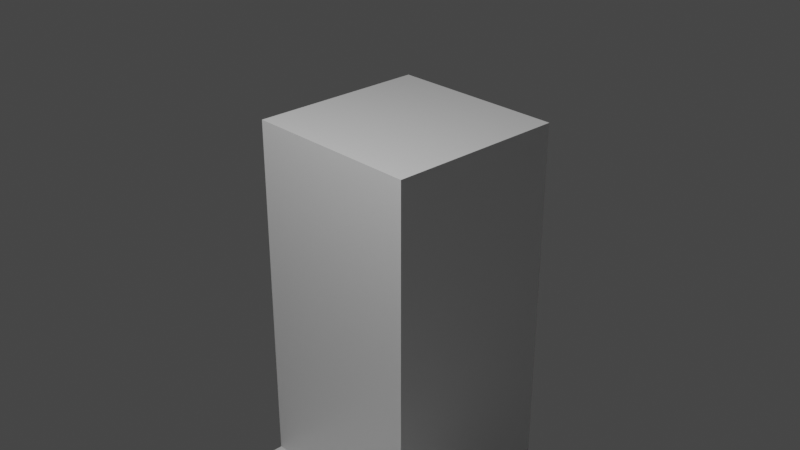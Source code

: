 # Source: level_2_test.blend  (saved by Blender 2.83.18; exported with 4.5.12 LTS)
import bpy
from mathutils import Matrix  # noqa: F401  (used for matrix-valued properties, if any)

bpy.ops.wm.read_factory_settings(use_empty=True)
scene = bpy.context.scene
scene.name = 'Scene'

# ---- collections
col_collection = bpy.data.collections.new('Collection'); scene.collection.children.link(col_collection)

# ---- materials (node trees are filled in below, after node groups)
mat_material = bpy.data.materials.new('Material')
mat_material.alpha_threshold = 0.0
mat_material.use_transparent_shadow = False
mat_material.line_color = (0.0, 0.0, 0.0, 1.0)
mat_material_001 = bpy.data.materials.new('Material.001')
mat_material_001.alpha_threshold = 0.0
mat_material_001.use_transparent_shadow = False
mat_material_001.line_color = (0.0, 0.0, 0.0, 1.0)
mat_material_002 = bpy.data.materials.new('Material.002')
mat_material_002.alpha_threshold = 0.0
mat_material_002.use_transparent_shadow = False
mat_material_002.line_color = (0.0, 0.0, 0.0, 1.0)
mat_material_003 = bpy.data.materials.new('Material.003')
mat_material_003.alpha_threshold = 0.0
mat_material_003.use_transparent_shadow = False
mat_material_003.line_color = (0.0, 0.0, 0.0, 1.0)
mat_material_004 = bpy.data.materials.new('Material.004')
mat_material_004.alpha_threshold = 0.0
mat_material_004.use_transparent_shadow = False
mat_material_004.line_color = (0.0, 0.0, 0.0, 1.0)
mat_material_005 = bpy.data.materials.new('Material.005')
mat_material_005.alpha_threshold = 0.0
mat_material_005.use_transparent_shadow = False
mat_material_005.line_color = (0.0, 0.0, 0.0, 1.0)
mat_material_006 = bpy.data.materials.new('Material.006')
mat_material_006.alpha_threshold = 0.0
mat_material_006.use_transparent_shadow = False
mat_material_006.line_color = (0.0, 0.0, 0.0, 1.0)
mat_material_007 = bpy.data.materials.new('Material.007')
mat_material_007.alpha_threshold = 0.0
mat_material_007.use_transparent_shadow = False
mat_material_007.line_color = (0.0, 0.0, 0.0, 1.0)
mat_material_008 = bpy.data.materials.new('Material.008')
mat_material_008.alpha_threshold = 0.0
mat_material_008.use_transparent_shadow = False
mat_material_008.line_color = (0.0, 0.0, 0.0, 1.0)
mat_material_009 = bpy.data.materials.new('Material.009')
mat_material_009.alpha_threshold = 0.0
mat_material_009.use_transparent_shadow = False
mat_material_009.line_color = (0.0, 0.0, 0.0, 1.0)
mat_material_010 = bpy.data.materials.new('Material.010')
mat_material_010.alpha_threshold = 0.0
mat_material_010.use_transparent_shadow = False
mat_material_010.line_color = (0.0, 0.0, 0.0, 1.0)
mat_material_011 = bpy.data.materials.new('Material.011')
mat_material_011.alpha_threshold = 0.0
mat_material_011.use_transparent_shadow = False
mat_material_011.line_color = (0.0, 0.0, 0.0, 1.0)
mat_material_012 = bpy.data.materials.new('Material.012')
mat_material_012.alpha_threshold = 0.0
mat_material_012.use_transparent_shadow = False
mat_material_012.line_color = (0.0, 0.0, 0.0, 1.0)
mat_material_013 = bpy.data.materials.new('Material.013')
mat_material_013.alpha_threshold = 0.0
mat_material_013.use_transparent_shadow = False
mat_material_013.line_color = (0.0, 0.0, 0.0, 1.0)

# ---- material node trees
mat_material.use_nodes = True; mat_material.node_tree.nodes.clear()
_N = mat_material.node_tree.nodes; _L = mat_material.node_tree.links
n0 = _N.new('ShaderNodeOutputMaterial'); n0.name = 'Material Output'; n0.location = (300, 300)
n1 = _N.new('ShaderNodeBsdfPrincipled'); n1.name = 'Principled BSDF'; n1.location = (10, 300)
n1.distribution = 'GGX'
n1.subsurface_method = 'BURLEY'
n1.inputs[2].default_value = 0.4
n1.inputs[3].default_value = 1.45
n1.inputs[27].default_value = (0.0, 0.0, 0.0, 1.0)
n1.inputs[28].default_value = 1.0
_L.new(n1.outputs[0], n0.inputs[0])
n0.is_active_output = True
mat_material_001.use_nodes = True; mat_material_001.node_tree.nodes.clear()
_N = mat_material_001.node_tree.nodes; _L = mat_material_001.node_tree.links
n0 = _N.new('ShaderNodeOutputMaterial'); n0.name = 'Material Output'; n0.location = (300, 300)
n1 = _N.new('ShaderNodeBsdfPrincipled'); n1.name = 'Principled BSDF'; n1.location = (10, 300)
n1.distribution = 'GGX'
n1.subsurface_method = 'BURLEY'
n1.inputs[2].default_value = 0.4
n1.inputs[3].default_value = 1.45
n1.inputs[27].default_value = (0.0, 0.0, 0.0, 1.0)
n1.inputs[28].default_value = 1.0
_L.new(n1.outputs[0], n0.inputs[0])
n0.is_active_output = True
mat_material_002.use_nodes = True; mat_material_002.node_tree.nodes.clear()
_N = mat_material_002.node_tree.nodes; _L = mat_material_002.node_tree.links
n0 = _N.new('ShaderNodeOutputMaterial'); n0.name = 'Material Output'; n0.location = (300, 300)
n1 = _N.new('ShaderNodeBsdfPrincipled'); n1.name = 'Principled BSDF'; n1.location = (10, 300)
n1.distribution = 'GGX'
n1.subsurface_method = 'BURLEY'
n1.inputs[2].default_value = 0.4
n1.inputs[3].default_value = 1.45
n1.inputs[27].default_value = (0.0, 0.0, 0.0, 1.0)
n1.inputs[28].default_value = 1.0
_L.new(n1.outputs[0], n0.inputs[0])
n0.is_active_output = True
mat_material_003.use_nodes = True; mat_material_003.node_tree.nodes.clear()
_N = mat_material_003.node_tree.nodes; _L = mat_material_003.node_tree.links
n0 = _N.new('ShaderNodeOutputMaterial'); n0.name = 'Material Output'; n0.location = (300, 300)
n1 = _N.new('ShaderNodeBsdfPrincipled'); n1.name = 'Principled BSDF'; n1.location = (10, 300)
n1.distribution = 'GGX'
n1.subsurface_method = 'BURLEY'
n1.inputs[2].default_value = 0.4
n1.inputs[3].default_value = 1.45
n1.inputs[27].default_value = (0.0, 0.0, 0.0, 1.0)
n1.inputs[28].default_value = 1.0
_L.new(n1.outputs[0], n0.inputs[0])
n0.is_active_output = True
mat_material_004.use_nodes = True; mat_material_004.node_tree.nodes.clear()
_N = mat_material_004.node_tree.nodes; _L = mat_material_004.node_tree.links
n0 = _N.new('ShaderNodeOutputMaterial'); n0.name = 'Material Output'; n0.location = (300, 300)
n1 = _N.new('ShaderNodeBsdfPrincipled'); n1.name = 'Principled BSDF'; n1.location = (10, 300)
n1.distribution = 'GGX'
n1.subsurface_method = 'BURLEY'
n1.inputs[2].default_value = 0.4
n1.inputs[3].default_value = 1.45
n1.inputs[27].default_value = (0.0, 0.0, 0.0, 1.0)
n1.inputs[28].default_value = 1.0
_L.new(n1.outputs[0], n0.inputs[0])
n0.is_active_output = True
mat_material_005.use_nodes = True; mat_material_005.node_tree.nodes.clear()
_N = mat_material_005.node_tree.nodes; _L = mat_material_005.node_tree.links
n0 = _N.new('ShaderNodeOutputMaterial'); n0.name = 'Material Output'; n0.location = (300, 300)
n1 = _N.new('ShaderNodeBsdfPrincipled'); n1.name = 'Principled BSDF'; n1.location = (10, 300)
n1.distribution = 'GGX'
n1.subsurface_method = 'BURLEY'
n1.inputs[2].default_value = 0.4
n1.inputs[3].default_value = 1.45
n1.inputs[27].default_value = (0.0, 0.0, 0.0, 1.0)
n1.inputs[28].default_value = 1.0
_L.new(n1.outputs[0], n0.inputs[0])
n0.is_active_output = True
mat_material_006.use_nodes = True; mat_material_006.node_tree.nodes.clear()
_N = mat_material_006.node_tree.nodes; _L = mat_material_006.node_tree.links
n0 = _N.new('ShaderNodeOutputMaterial'); n0.name = 'Material Output'; n0.location = (300, 300)
n1 = _N.new('ShaderNodeBsdfPrincipled'); n1.name = 'Principled BSDF'; n1.location = (10, 300)
n1.distribution = 'GGX'
n1.subsurface_method = 'BURLEY'
n1.inputs[2].default_value = 0.4
n1.inputs[3].default_value = 1.45
n1.inputs[27].default_value = (0.0, 0.0, 0.0, 1.0)
n1.inputs[28].default_value = 1.0
_L.new(n1.outputs[0], n0.inputs[0])
n0.is_active_output = True
mat_material_007.use_nodes = True; mat_material_007.node_tree.nodes.clear()
_N = mat_material_007.node_tree.nodes; _L = mat_material_007.node_tree.links
n0 = _N.new('ShaderNodeOutputMaterial'); n0.name = 'Material Output'; n0.location = (300, 300)
n1 = _N.new('ShaderNodeBsdfPrincipled'); n1.name = 'Principled BSDF'; n1.location = (10, 300)
n1.distribution = 'GGX'
n1.subsurface_method = 'BURLEY'
n1.inputs[2].default_value = 0.4
n1.inputs[3].default_value = 1.45
n1.inputs[27].default_value = (0.0, 0.0, 0.0, 1.0)
n1.inputs[28].default_value = 1.0
_L.new(n1.outputs[0], n0.inputs[0])
n0.is_active_output = True
mat_material_008.use_nodes = True; mat_material_008.node_tree.nodes.clear()
_N = mat_material_008.node_tree.nodes; _L = mat_material_008.node_tree.links
n0 = _N.new('ShaderNodeOutputMaterial'); n0.name = 'Material Output'; n0.location = (300, 300)
n1 = _N.new('ShaderNodeBsdfPrincipled'); n1.name = 'Principled BSDF'; n1.location = (10, 300)
n1.distribution = 'GGX'
n1.subsurface_method = 'BURLEY'
n1.inputs[2].default_value = 0.4
n1.inputs[3].default_value = 1.45
n1.inputs[27].default_value = (0.0, 0.0, 0.0, 1.0)
n1.inputs[28].default_value = 1.0
_L.new(n1.outputs[0], n0.inputs[0])
n0.is_active_output = True
mat_material_009.use_nodes = True; mat_material_009.node_tree.nodes.clear()
_N = mat_material_009.node_tree.nodes; _L = mat_material_009.node_tree.links
n0 = _N.new('ShaderNodeOutputMaterial'); n0.name = 'Material Output'; n0.location = (300, 300)
n1 = _N.new('ShaderNodeBsdfPrincipled'); n1.name = 'Principled BSDF'; n1.location = (10, 300)
n1.distribution = 'GGX'
n1.subsurface_method = 'BURLEY'
n1.inputs[2].default_value = 0.4
n1.inputs[3].default_value = 1.45
n1.inputs[27].default_value = (0.0, 0.0, 0.0, 1.0)
n1.inputs[28].default_value = 1.0
_L.new(n1.outputs[0], n0.inputs[0])
n0.is_active_output = True
mat_material_010.use_nodes = True; mat_material_010.node_tree.nodes.clear()
_N = mat_material_010.node_tree.nodes; _L = mat_material_010.node_tree.links
n0 = _N.new('ShaderNodeOutputMaterial'); n0.name = 'Material Output'; n0.location = (300, 300)
n1 = _N.new('ShaderNodeBsdfPrincipled'); n1.name = 'Principled BSDF'; n1.location = (10, 300)
n1.distribution = 'GGX'
n1.subsurface_method = 'BURLEY'
n1.inputs[2].default_value = 0.4
n1.inputs[3].default_value = 1.45
n1.inputs[27].default_value = (0.0, 0.0, 0.0, 1.0)
n1.inputs[28].default_value = 1.0
_L.new(n1.outputs[0], n0.inputs[0])
n0.is_active_output = True
mat_material_011.use_nodes = True; mat_material_011.node_tree.nodes.clear()
_N = mat_material_011.node_tree.nodes; _L = mat_material_011.node_tree.links
n0 = _N.new('ShaderNodeOutputMaterial'); n0.name = 'Material Output'; n0.location = (300, 300)
n1 = _N.new('ShaderNodeBsdfPrincipled'); n1.name = 'Principled BSDF'; n1.location = (10, 300)
n1.distribution = 'GGX'
n1.subsurface_method = 'BURLEY'
n1.inputs[2].default_value = 0.4
n1.inputs[3].default_value = 1.45
n1.inputs[27].default_value = (0.0, 0.0, 0.0, 1.0)
n1.inputs[28].default_value = 1.0
_L.new(n1.outputs[0], n0.inputs[0])
n0.is_active_output = True
mat_material_012.use_nodes = True; mat_material_012.node_tree.nodes.clear()
_N = mat_material_012.node_tree.nodes; _L = mat_material_012.node_tree.links
n0 = _N.new('ShaderNodeOutputMaterial'); n0.name = 'Material Output'; n0.location = (300, 300)
n1 = _N.new('ShaderNodeBsdfPrincipled'); n1.name = 'Principled BSDF'; n1.location = (10, 300)
n1.distribution = 'GGX'
n1.subsurface_method = 'BURLEY'
n1.inputs[2].default_value = 0.4
n1.inputs[3].default_value = 1.45
n1.inputs[27].default_value = (0.0, 0.0, 0.0, 1.0)
n1.inputs[28].default_value = 1.0
_L.new(n1.outputs[0], n0.inputs[0])
n0.is_active_output = True
mat_material_013.use_nodes = True; mat_material_013.node_tree.nodes.clear()
_N = mat_material_013.node_tree.nodes; _L = mat_material_013.node_tree.links
n0 = _N.new('ShaderNodeOutputMaterial'); n0.name = 'Material Output'; n0.location = (300, 300)
n1 = _N.new('ShaderNodeBsdfPrincipled'); n1.name = 'Principled BSDF'; n1.location = (10, 300)
n1.distribution = 'GGX'
n1.subsurface_method = 'BURLEY'
n1.inputs[2].default_value = 0.4
n1.inputs[3].default_value = 1.45
n1.inputs[27].default_value = (0.0, 0.0, 0.0, 1.0)
n1.inputs[28].default_value = 1.0
_L.new(n1.outputs[0], n0.inputs[0])
n0.is_active_output = True

# ---- world
world_world = bpy.data.worlds.new('World'); scene.world = world_world
world_world.use_nodes = True; world_world.node_tree.nodes.clear()
_N = world_world.node_tree.nodes; _L = world_world.node_tree.links
n0 = _N.new('ShaderNodeOutputWorld'); n0.name = 'World Output'; n0.location = (300, 300)
n1 = _N.new('ShaderNodeBackground'); n1.name = 'Background'; n1.location = (10, 300)
n1.inputs[0].default_value = (0.05088, 0.05088, 0.05088, 1.0)
_L.new(n1.outputs[0], n0.inputs[0])
n0.is_active_output = True
world_world.color = (0.05088, 0.05088, 0.05088)
world_world.use_sun_shadow = False
world_world.sun_shadow_jitter_overblur = 0.0

# ---- cameras
cam_camera = bpy.data.cameras.new('Camera')
cam_camera.clip_end = 100.0
cam_camera.ortho_scale = 7.314

# ---- lights
light_light = bpy.data.lights.new('Light', 'POINT')
light_light.transmission_factor = 0.0
light_light.energy = 1000.0
light_light.shadow_soft_size = 0.1
light_light.shadow_maximum_resolution = 0.006
light_light.use_absolute_resolution = True

# ---- meshes
me_cube = bpy.data.meshes.new('Cube')
me_cube.from_pydata([(1.0, 1.0, 1.0), (1.0, 1.0, -1.0), (1.0, -1.0, 1.0), (1.0, -1.0, -1.0), (-1.0, 1.0, 1.0), (-1.0, 1.0, -1.0), (-1.0, -1.0, 1.0), (-1.0, -1.0, -1.0)], [], [(0, 4, 6, 2), (3, 2, 6, 7), (7, 6, 4, 5), (5, 1, 3, 7), (1, 0, 2, 3), (5, 4, 0, 1)])
_uv = me_cube.uv_layers.new(name='UVMap')
_uv.uv.foreach_set('vector', [0.625, 0.5, 0.875, 0.5, 0.875, 0.75, 0.625, 0.75, 0.375, 0.75, 0.625, 0.75, 0.625, 1.0, 0.375, 1.0, 0.375, 0.0, 0.625, 0.0, 0.625, 0.25, 0.375, 0.25, 0.125, 0.5, 0.375, 0.5, 0.375, 0.75, 0.125, 0.75, 0.375, 0.5, 0.625, 0.5, 0.625, 0.75, 0.375, 0.75, 0.375, 0.25, 0.625, 0.25, 0.625, 0.5, 0.375, 0.5])
me_cube.materials.append(mat_material)
me_cube.use_remesh_preserve_volume = False
me_cube.use_remesh_preserve_attributes = False
me_cube.use_mirror_vertex_groups = False
me_cube.update()
me_cube_001 = bpy.data.meshes.new('Cube.001')
me_cube_001.from_pydata([(1.0, 1.0, 1.0), (1.0, 1.0, -1.0), (1.0, -1.0, 1.0), (1.0, -1.0, -1.0), (-1.0, 1.0, 1.0), (-1.0, 1.0, -1.0), (-1.0, -1.0, 1.0), (-1.0, -1.0, -1.0)], [], [(0, 4, 6, 2), (3, 2, 6, 7), (7, 6, 4, 5), (5, 1, 3, 7), (1, 0, 2, 3), (5, 4, 0, 1)])
_uv = me_cube_001.uv_layers.new(name='UVMap')
_uv.uv.foreach_set('vector', [0.625, 0.5, 0.875, 0.5, 0.875, 0.75, 0.625, 0.75, 0.375, 0.75, 0.625, 0.75, 0.625, 1.0, 0.375, 1.0, 0.375, 0.0, 0.625, 0.0, 0.625, 0.25, 0.375, 0.25, 0.125, 0.5, 0.375, 0.5, 0.375, 0.75, 0.125, 0.75, 0.375, 0.5, 0.625, 0.5, 0.625, 0.75, 0.375, 0.75, 0.375, 0.25, 0.625, 0.25, 0.625, 0.5, 0.375, 0.5])
me_cube_001.materials.append(mat_material_001)
me_cube_001.use_remesh_preserve_volume = False
me_cube_001.use_remesh_preserve_attributes = False
me_cube_001.use_mirror_vertex_groups = False
me_cube_001.update()
me_cube_002 = bpy.data.meshes.new('Cube.002')
me_cube_002.from_pydata([(1.0, 1.0, 1.0), (1.0, 1.0, -1.0), (1.0, -1.0, 1.0), (1.0, -1.0, -1.0), (-1.0, 1.0, 1.0), (-1.0, 1.0, -1.0), (-1.0, -1.0, 1.0), (-1.0, -1.0, -1.0)], [], [(0, 4, 6, 2), (3, 2, 6, 7), (7, 6, 4, 5), (5, 1, 3, 7), (1, 0, 2, 3), (5, 4, 0, 1)])
_uv = me_cube_002.uv_layers.new(name='UVMap')
_uv.uv.foreach_set('vector', [0.625, 0.5, 0.875, 0.5, 0.875, 0.75, 0.625, 0.75, 0.375, 0.75, 0.625, 0.75, 0.625, 1.0, 0.375, 1.0, 0.375, 0.0, 0.625, 0.0, 0.625, 0.25, 0.375, 0.25, 0.125, 0.5, 0.375, 0.5, 0.375, 0.75, 0.125, 0.75, 0.375, 0.5, 0.625, 0.5, 0.625, 0.75, 0.375, 0.75, 0.375, 0.25, 0.625, 0.25, 0.625, 0.5, 0.375, 0.5])
me_cube_002.materials.append(mat_material_002)
me_cube_002.use_remesh_preserve_volume = False
me_cube_002.use_remesh_preserve_attributes = False
me_cube_002.use_mirror_vertex_groups = False
me_cube_002.update()
me_cube_003 = bpy.data.meshes.new('Cube.003')
me_cube_003.from_pydata([(1.93, 0.5557, 0.9504), (1.93, 0.5557, -0.5599), (1.93, -0.9107, 0.9504), (1.93, -0.9107, -0.5599), (-1.0, 1.0, 1.0), (-1.0, 1.0, -1.0), (-1.0, -1.0, 1.0), (-1.0, -1.0, -1.0), (1.0, 1.0, 1.0), (1.0, 1.0, -1.0), (1.0, -1.0, 1.0), (1.0, -1.0, -1.0), (1.222, 0.9923, 1.036), (1.222, 0.9923, -0.8835), (1.222, -0.8835, 1.036), (1.222, -0.8835, -0.8835)], [], [(8, 4, 6, 10), (11, 10, 6, 7), (7, 6, 4, 5), (5, 9, 11, 7), (1, 0, 2, 3), (5, 4, 8, 9), (12, 13, 9, 8), (15, 14, 10, 11), (14, 12, 8, 10), (13, 15, 11, 9), (0, 1, 13, 12), (3, 2, 14, 15), (2, 0, 12, 14), (1, 3, 15, 13)])
_uv = me_cube_003.uv_layers.new(name='UVMap')
_uv.uv.foreach_set('vector', [0.625, 0.5, 0.875, 0.5, 0.875, 0.75, 0.625, 0.75, 0.375, 0.75, 0.625, 0.75, 0.625, 1.0, 0.375, 1.0, 0.375, 0.0, 0.625, 0.0, 0.625, 0.25, 0.375, 0.25, 0.125, 0.5, 0.375, 0.5, 0.375, 0.75, 0.125, 0.75, 0.4152, 0.5402, 0.5848, 0.5402, 0.5848, 0.7098, 0.4152, 0.7098, 0.375, 0.25, 0.625, 0.25, 0.625, 0.5, 0.375, 0.5, 0.6104, 0.5146, 0.3896, 0.5146, 0.375, 0.5, 0.625, 0.5, 0.3896, 0.7354, 0.6104, 0.7354, 0.625, 0.75, 0.375, 0.75, 0.6104, 0.7354, 0.6104, 0.5146, 0.625, 0.5, 0.625, 0.75, 0.3896, 0.5146, 0.3896, 0.7354, 0.375, 0.75, 0.375, 0.5, 0.5848, 0.5402, 0.4152, 0.5402, 0.3896, 0.5146, 0.6104, 0.5146, 0.4152, 0.7098, 0.5848, 0.7098, 0.6104, 0.7354, 0.3896, 0.7354, 0.5848, 0.7098, 0.5848, 0.5402, 0.6104, 0.5146, 0.6104, 0.7354, 0.4152, 0.5402, 0.4152, 0.7098, 0.3896, 0.7354, 0.3896, 0.5146])
me_cube_003.materials.append(mat_material_003)
me_cube_003.use_remesh_preserve_volume = False
me_cube_003.use_remesh_preserve_attributes = False
me_cube_003.use_mirror_vertex_groups = False
me_cube_003.update()
me_cube_004 = bpy.data.meshes.new('Cube.004')
me_cube_004.from_pydata([(1.0, 1.0, 1.0), (1.0, 1.0, -1.0), (1.0, -1.0, 1.0), (1.0, -1.0, -1.0), (-1.0, 1.0, 1.0), (-1.0, 1.0, -1.0), (-1.0, -1.0, 1.0), (-1.0, -1.0, -1.0)], [], [(0, 4, 6, 2), (3, 2, 6, 7), (7, 6, 4, 5), (5, 1, 3, 7), (1, 0, 2, 3), (5, 4, 0, 1)])
_uv = me_cube_004.uv_layers.new(name='UVMap')
_uv.uv.foreach_set('vector', [0.625, 0.5, 0.875, 0.5, 0.875, 0.75, 0.625, 0.75, 0.375, 0.75, 0.625, 0.75, 0.625, 1.0, 0.375, 1.0, 0.375, 0.0, 0.625, 0.0, 0.625, 0.25, 0.375, 0.25, 0.125, 0.5, 0.375, 0.5, 0.375, 0.75, 0.125, 0.75, 0.375, 0.5, 0.625, 0.5, 0.625, 0.75, 0.375, 0.75, 0.375, 0.25, 0.625, 0.25, 0.625, 0.5, 0.375, 0.5])
me_cube_004.materials.append(mat_material_004)
me_cube_004.use_remesh_preserve_volume = False
me_cube_004.use_remesh_preserve_attributes = False
me_cube_004.use_mirror_vertex_groups = False
me_cube_004.update()
me_cube_005 = bpy.data.meshes.new('Cube.005')
me_cube_005.from_pydata([(0.3109, 0.4231, 2.186), (1.0, 1.0, -1.0), (0.2414, -0.8176, 2.351), (1.0, -1.0, -1.0), (-0.3109, 0.4231, 2.186), (-1.0, 1.0, -1.0), (-0.2414, -0.8176, 2.351), (-1.0, -1.0, -1.0), (0.8045, -1.05, 1.382), (-0.8045, -1.05, 1.382), (1.0, 1.0, 1.0), (-1.0, 1.0, 1.0), (1.0, -1.0, 1.0), (-1.0, -1.0, 1.0), (0.3109, -0.3454, 2.186), (-0.3109, -0.3454, 2.186)], [], [(0, 4, 15, 14), (3, 12, 13, 7), (7, 13, 11, 5), (5, 1, 3, 7), (1, 10, 12, 3), (5, 11, 10, 1), (2, 6, 9, 8), (0, 14, 12, 10), (15, 4, 11, 13), (4, 0, 10, 11), (8, 9, 13, 12), (6, 2, 14, 15), (2, 8, 12, 14), (9, 6, 15, 13)])
_uv = me_cube_005.uv_layers.new(name='UVMap')
_uv.uv.foreach_set('vector', [0.7111, 0.5861, 0.7889, 0.5861, 0.7889, 0.6639, 0.7111, 0.6639, 0.375, 0.75, 0.625, 0.75, 0.625, 1.0, 0.375, 1.0, 0.375, 0.0, 0.625, 0.0, 0.625, 0.25, 0.375, 0.25, 0.125, 0.5, 0.375, 0.5, 0.375, 0.75, 0.125, 0.75, 0.375, 0.5, 0.625, 0.5, 0.625, 0.75, 0.375, 0.75, 0.375, 0.25, 0.625, 0.25, 0.625, 0.5, 0.375, 0.5, 0.7198, 0.6717, 0.7802, 0.6717, 0.8506, 0.7421, 0.6494, 0.7421, 0.7111, 0.5861, 0.7111, 0.6639, 0.625, 0.75, 0.625, 0.5, 0.7889, 0.6639, 0.7889, 0.5861, 0.875, 0.5, 0.875, 0.75, 0.7889, 0.5861, 0.7111, 0.5861, 0.625, 0.5, 0.875, 0.5, 0.6494, 0.7421, 0.8506, 0.7421, 0.875, 0.75, 0.625, 0.75, 0.7802, 0.6717, 0.7198, 0.6717, 0.7111, 0.6639, 0.7889, 0.6639, 0.7198, 0.6717, 0.6494, 0.7421, 0.625, 0.75, 0.7111, 0.6639, 0.8506, 0.7421, 0.7802, 0.6717, 0.7889, 0.6639, 0.875, 0.75])
me_cube_005.materials.append(mat_material_005)
me_cube_005.use_remesh_preserve_volume = False
me_cube_005.use_remesh_preserve_attributes = False
me_cube_005.use_mirror_vertex_groups = False
me_cube_005.update()
me_cube_006 = bpy.data.meshes.new('Cube.006')
me_cube_006.from_pydata([(1.0, 1.0, 1.0), (1.0, 1.0, -1.0), (1.0, -1.0, 1.0), (1.0, -1.0, -1.0), (-1.0, 1.0, 1.0), (-1.0, 1.0, -1.0), (-1.0, -1.0, 1.0), (-1.0, -1.0, -1.0)], [], [(0, 4, 6, 2), (3, 2, 6, 7), (7, 6, 4, 5), (5, 1, 3, 7), (1, 0, 2, 3), (5, 4, 0, 1)])
_uv = me_cube_006.uv_layers.new(name='UVMap')
_uv.uv.foreach_set('vector', [0.625, 0.5, 0.875, 0.5, 0.875, 0.75, 0.625, 0.75, 0.375, 0.75, 0.625, 0.75, 0.625, 1.0, 0.375, 1.0, 0.375, 0.0, 0.625, 0.0, 0.625, 0.25, 0.375, 0.25, 0.125, 0.5, 0.375, 0.5, 0.375, 0.75, 0.125, 0.75, 0.375, 0.5, 0.625, 0.5, 0.625, 0.75, 0.375, 0.75, 0.375, 0.25, 0.625, 0.25, 0.625, 0.5, 0.375, 0.5])
me_cube_006.materials.append(mat_material_006)
me_cube_006.use_remesh_preserve_volume = False
me_cube_006.use_remesh_preserve_attributes = False
me_cube_006.use_mirror_vertex_groups = False
me_cube_006.update()
me_cube_007 = bpy.data.meshes.new('Cube.007')
me_cube_007.from_pydata([(1.0, 1.0, 1.0), (1.0, 1.0, -1.0), (1.0, -1.0, 1.0), (1.0, -1.0, -1.0), (-1.0, 1.0, 1.0), (-1.0, 1.0, -1.0), (-1.0, -1.0, 1.0), (-1.0, -1.0, -1.0)], [], [(0, 4, 6, 2), (3, 2, 6, 7), (7, 6, 4, 5), (5, 1, 3, 7), (1, 0, 2, 3), (5, 4, 0, 1)])
_uv = me_cube_007.uv_layers.new(name='UVMap')
_uv.uv.foreach_set('vector', [0.625, 0.5, 0.875, 0.5, 0.875, 0.75, 0.625, 0.75, 0.375, 0.75, 0.625, 0.75, 0.625, 1.0, 0.375, 1.0, 0.375, 0.0, 0.625, 0.0, 0.625, 0.25, 0.375, 0.25, 0.125, 0.5, 0.375, 0.5, 0.375, 0.75, 0.125, 0.75, 0.375, 0.5, 0.625, 0.5, 0.625, 0.75, 0.375, 0.75, 0.375, 0.25, 0.625, 0.25, 0.625, 0.5, 0.375, 0.5])
me_cube_007.materials.append(mat_material_007)
me_cube_007.use_remesh_preserve_volume = False
me_cube_007.use_remesh_preserve_attributes = False
me_cube_007.use_mirror_vertex_groups = False
me_cube_007.update()
me_cube_008 = bpy.data.meshes.new('Cube.008')
me_cube_008.from_pydata([(1.0, 1.0, 1.0), (1.0, 1.0, -1.0), (1.0, -1.0, 1.0), (1.0, -1.0, -1.0), (-1.0, 1.0, 1.0), (-1.0, 1.0, -1.0), (-1.0, -1.0, 1.0), (-1.0, -1.0, -1.0)], [], [(0, 4, 6, 2), (3, 2, 6, 7), (7, 6, 4, 5), (5, 1, 3, 7), (1, 0, 2, 3), (5, 4, 0, 1)])
_uv = me_cube_008.uv_layers.new(name='UVMap')
_uv.uv.foreach_set('vector', [0.625, 0.5, 0.875, 0.5, 0.875, 0.75, 0.625, 0.75, 0.375, 0.75, 0.625, 0.75, 0.625, 1.0, 0.375, 1.0, 0.375, 0.0, 0.625, 0.0, 0.625, 0.25, 0.375, 0.25, 0.125, 0.5, 0.375, 0.5, 0.375, 0.75, 0.125, 0.75, 0.375, 0.5, 0.625, 0.5, 0.625, 0.75, 0.375, 0.75, 0.375, 0.25, 0.625, 0.25, 0.625, 0.5, 0.375, 0.5])
me_cube_008.materials.append(mat_material_008)
me_cube_008.use_remesh_preserve_volume = False
me_cube_008.use_remesh_preserve_attributes = False
me_cube_008.use_mirror_vertex_groups = False
me_cube_008.update()
me_cube_009 = bpy.data.meshes.new('Cube.009')
me_cube_009.from_pydata([(1.0, 1.0, 1.0), (1.0, 1.0, -1.0), (1.0, -1.0, 1.0), (1.0, -1.0, -1.0), (-2.659, 0.7932, 4.265), (-2.884, 0.892, -0.892), (-2.659, -0.565, 4.265), (-2.884, -0.892, -0.892), (-1.0, 1.0, -1.0), (-1.0, -1.0, -1.0), (-1.225, -0.6472, 4.347), (-1.225, 0.8754, 4.347), (-1.0, -1.0, 1.0), (-1.0, 1.0, 1.0), (-2.884, -0.892, 0.892), (-2.884, 0.892, 0.892)], [], [(0, 13, 12, 2), (3, 2, 12, 9), (7, 14, 15, 5), (8, 1, 3, 9), (1, 0, 2, 3), (8, 13, 0, 1), (7, 5, 8, 9), (14, 7, 9, 12), (5, 15, 13, 8), (4, 6, 10, 11), (11, 10, 12, 13), (6, 4, 15, 14), (10, 6, 14, 12), (4, 11, 13, 15)])
_uv = me_cube_009.uv_layers.new(name='UVMap')
_uv.uv.foreach_set('vector', [0.625, 0.5, 0.875, 0.5, 0.875, 0.75, 0.625, 0.75, 0.375, 0.75, 0.625, 0.75, 0.625, 1.0, 0.375, 1.0, 0.3885, 0.0135, 0.6115, 0.0135, 0.6115, 0.2365, 0.3885, 0.2365, 0.125, 0.5, 0.375, 0.5, 0.375, 0.75, 0.125, 0.75, 0.375, 0.5, 0.625, 0.5, 0.625, 0.75, 0.375, 0.75, 0.375, 0.25, 0.625, 0.25, 0.625, 0.5, 0.375, 0.5, 0.3885, 0.0135, 0.3885, 0.2365, 0.375, 0.25, 0.375, 0.0, 0.6115, 0.0135, 0.3885, 0.0135, 0.375, 0.0, 0.625, 0.0, 0.3885, 0.2365, 0.6115, 0.2365, 0.625, 0.25, 0.375, 0.25, 0.6131, 0.2099, 0.6131, 0.04011, 0.6234, 0.02984, 0.6234, 0.2202, 0.6234, 0.2202, 0.6234, 0.02984, 0.625, 0.0, 0.625, 0.25, 0.6131, 0.04011, 0.6131, 0.2099, 0.6115, 0.2365, 0.6115, 0.0135, 0.6234, 0.02984, 0.6131, 0.04011, 0.6115, 0.0135, 0.625, 0.0, 0.6131, 0.2099, 0.6234, 0.2202, 0.625, 0.25, 0.6115, 0.2365])
me_cube_009.materials.append(mat_material_009)
me_cube_009.use_remesh_preserve_volume = False
me_cube_009.use_remesh_preserve_attributes = False
me_cube_009.use_mirror_vertex_groups = False
me_cube_009.update()
me_cube_010 = bpy.data.meshes.new('Cube.010')
me_cube_010.from_pydata([(1.0, 1.0, 1.0), (1.0, 1.0, -1.0), (1.0, -1.0, 1.0), (1.0, -1.0, -1.0), (-2.748, 0.1949, 2.379), (-3.04, 0.6869, -0.06903), (-2.748, -0.6723, 2.379), (-3.04, -0.6869, -0.06903), (-1.0, 1.0, -1.0), (-1.0, -1.0, -1.0), (-1.291, -0.8959, 2.161), (-1.291, 0.4185, 2.161), (-1.0, -1.0, 1.0), (-1.0, 1.0, 1.0), (-3.04, -0.6869, 1.305), (-3.04, 0.6869, 1.305)], [], [(0, 13, 12, 2), (3, 2, 12, 9), (7, 14, 15, 5), (8, 1, 3, 9), (1, 0, 2, 3), (8, 13, 0, 1), (7, 5, 8, 9), (14, 7, 9, 12), (5, 15, 13, 8), (4, 6, 10, 11), (11, 10, 12, 13), (6, 4, 15, 14), (10, 6, 14, 12), (4, 11, 13, 15)])
_uv = me_cube_010.uv_layers.new(name='UVMap')
_uv.uv.foreach_set('vector', [0.625, 0.5, 0.875, 0.5, 0.875, 0.75, 0.625, 0.75, 0.375, 0.75, 0.625, 0.75, 0.625, 1.0, 0.375, 1.0, 0.4141, 0.03914, 0.5859, 0.03914, 0.5859, 0.2109, 0.4141, 0.2109, 0.125, 0.5, 0.375, 0.5, 0.375, 0.75, 0.125, 0.75, 0.375, 0.5, 0.625, 0.5, 0.625, 0.75, 0.375, 0.75, 0.375, 0.25, 0.625, 0.25, 0.625, 0.5, 0.375, 0.5, 0.4141, 0.03914, 0.4141, 0.2109, 0.375, 0.25, 0.375, 0.0, 0.5859, 0.03914, 0.4141, 0.03914, 0.375, 0.0, 0.625, 0.0, 0.4141, 0.2109, 0.5859, 0.2109, 0.625, 0.25, 0.375, 0.25, 0.5915, 0.1792, 0.5915, 0.0708, 0.6194, 0.04284, 0.6194, 0.2072, 0.6194, 0.2072, 0.6194, 0.04284, 0.625, 0.0, 0.625, 0.25, 0.5915, 0.0708, 0.5915, 0.1792, 0.5859, 0.2109, 0.5859, 0.03914, 0.6194, 0.04284, 0.5915, 0.0708, 0.5859, 0.03914, 0.625, 0.0, 0.5915, 0.1792, 0.6194, 0.2072, 0.625, 0.25, 0.5859, 0.2109])
me_cube_010.materials.append(mat_material_010)
me_cube_010.use_remesh_preserve_volume = False
me_cube_010.use_remesh_preserve_attributes = False
me_cube_010.use_mirror_vertex_groups = False
me_cube_010.update()
me_cube_011 = bpy.data.meshes.new('Cube.011')
me_cube_011.from_pydata([(1.0, 1.0, 1.0), (1.0, 1.0, -1.0), (1.0, -1.0, 1.0), (1.0, -1.0, -1.0), (-2.914, 0.4917, 2.566), (-3.191, 0.7393, -0.7393), (-2.914, -0.4917, 2.566), (-3.191, -0.7393, -0.7393), (-1.0, 1.0, -1.0), (-1.0, -1.0, -1.0), (-1.277, -0.6865, 2.761), (-1.277, 0.6865, 2.761), (-1.0, -1.0, 1.0), (-1.0, 1.0, 1.0), (-3.191, -0.7393, 0.7393), (-3.191, 0.7393, 0.7393)], [], [(0, 13, 12, 2), (3, 2, 12, 9), (7, 14, 15, 5), (8, 1, 3, 9), (1, 0, 2, 3), (8, 13, 0, 1), (7, 5, 8, 9), (14, 7, 9, 12), (5, 15, 13, 8), (4, 6, 10, 11), (11, 10, 12, 13), (6, 4, 15, 14), (10, 6, 14, 12), (4, 11, 13, 15)])
_uv = me_cube_011.uv_layers.new(name='UVMap')
_uv.uv.foreach_set('vector', [0.625, 0.5, 0.875, 0.5, 0.875, 0.75, 0.625, 0.75, 0.375, 0.75, 0.625, 0.75, 0.625, 1.0, 0.375, 1.0, 0.4076, 0.03259, 0.5924, 0.03259, 0.5924, 0.2174, 0.4076, 0.2174, 0.125, 0.5, 0.375, 0.5, 0.375, 0.75, 0.125, 0.75, 0.375, 0.5, 0.625, 0.5, 0.625, 0.75, 0.375, 0.75, 0.375, 0.25, 0.625, 0.25, 0.625, 0.5, 0.375, 0.5, 0.4076, 0.03259, 0.4076, 0.2174, 0.375, 0.25, 0.375, 0.0, 0.5924, 0.03259, 0.4076, 0.03259, 0.375, 0.0, 0.625, 0.0, 0.4076, 0.2174, 0.5924, 0.2174, 0.625, 0.25, 0.375, 0.25, 0.5965, 0.1865, 0.5965, 0.06354, 0.6209, 0.03918, 0.6209, 0.2108, 0.6209, 0.2108, 0.6209, 0.03918, 0.625, 0.0, 0.625, 0.25, 0.5965, 0.06354, 0.5965, 0.1865, 0.5924, 0.2174, 0.5924, 0.03259, 0.6209, 0.03918, 0.5965, 0.06354, 0.5924, 0.03259, 0.625, 0.0, 0.5965, 0.1865, 0.6209, 0.2108, 0.625, 0.25, 0.5924, 0.2174])
me_cube_011.materials.append(mat_material_011)
me_cube_011.use_remesh_preserve_volume = False
me_cube_011.use_remesh_preserve_attributes = False
me_cube_011.use_mirror_vertex_groups = False
me_cube_011.update()
me_cube_012 = bpy.data.meshes.new('Cube.012')
me_cube_012.from_pydata([(1.0, 1.0, 1.0), (1.0, 1.0, -1.0), (1.0, -1.0, 1.0), (1.0, -1.0, -1.0), (-3.409, 0.4158, 3.461), (-3.599, 0.8566, -0.9172), (-3.409, -0.9365, 3.461), (-3.599, -0.8566, -0.9172), (-1.0, 1.0, -1.0), (-1.0, -1.0, -1.0), (-1.19, -1.059, 3.635), (-1.19, 0.5382, 3.635), (-1.0, -1.0, 1.0), (-1.0, 1.0, 1.0), (-3.599, -0.8566, 0.7961), (-3.599, 0.8566, 0.7961)], [], [(0, 13, 12, 2), (3, 2, 12, 9), (7, 14, 15, 5), (8, 1, 3, 9), (1, 0, 2, 3), (8, 13, 0, 1), (7, 5, 8, 9), (14, 7, 9, 12), (5, 15, 13, 8), (4, 6, 10, 11), (11, 10, 12, 13), (6, 4, 15, 14), (10, 6, 14, 12), (4, 11, 13, 15)])
_uv = me_cube_012.uv_layers.new(name='UVMap')
_uv.uv.foreach_set('vector', [0.625, 0.5, 0.875, 0.5, 0.875, 0.75, 0.625, 0.75, 0.375, 0.75, 0.625, 0.75, 0.625, 1.0, 0.375, 1.0, 0.3929, 0.01792, 0.6071, 0.01792, 0.6071, 0.2321, 0.3929, 0.2321, 0.125, 0.5, 0.375, 0.5, 0.375, 0.75, 0.125, 0.75, 0.375, 0.5, 0.625, 0.5, 0.625, 0.75, 0.375, 0.75, 0.375, 0.25, 0.625, 0.25, 0.625, 0.5, 0.375, 0.5, 0.3929, 0.01792, 0.3929, 0.2321, 0.375, 0.25, 0.375, 0.0, 0.6071, 0.01792, 0.3929, 0.01792, 0.375, 0.0, 0.625, 0.0, 0.3929, 0.2321, 0.6071, 0.2321, 0.625, 0.25, 0.375, 0.25, 0.6084, 0.2095, 0.6084, 0.04048, 0.6237, 0.02518, 0.6237, 0.2248, 0.6237, 0.2248, 0.6237, 0.02518, 0.625, 0.0, 0.625, 0.25, 0.6084, 0.04048, 0.6084, 0.2095, 0.6071, 0.2321, 0.6071, 0.01792, 0.6237, 0.02518, 0.6084, 0.04048, 0.6071, 0.01792, 0.625, 0.0, 0.6084, 0.2095, 0.6237, 0.2248, 0.625, 0.25, 0.6071, 0.2321])
me_cube_012.materials.append(mat_material_012)
me_cube_012.use_remesh_preserve_volume = False
me_cube_012.use_remesh_preserve_attributes = False
me_cube_012.use_mirror_vertex_groups = False
me_cube_012.update()
me_cube_013 = bpy.data.meshes.new('Cube.013')
me_cube_013.from_pydata([(1.0, 1.0, 1.0), (1.0, 1.0, -1.0), (1.0, -1.0, 1.0), (1.0, -1.0, -1.0), (-2.69, 0.673, 2.433), (-2.792, 0.7633, -0.7633), (-2.69, -0.673, 2.433), (-2.792, -0.7633, -0.7633), (-1.0, 1.0, -1.0), (-1.0, -1.0, -1.0), (-1.102, -0.8827, 2.643), (-1.102, 0.8827, 2.643), (-1.0, -1.0, 1.0), (-1.0, 1.0, 1.0), (-2.792, -0.7633, 0.7633), (-2.792, 0.7633, 0.7633)], [], [(0, 13, 12, 2), (3, 2, 12, 9), (7, 14, 15, 5), (8, 1, 3, 9), (1, 0, 2, 3), (8, 13, 0, 1), (7, 5, 8, 9), (14, 7, 9, 12), (5, 15, 13, 8), (4, 6, 10, 11), (11, 10, 12, 13), (6, 4, 15, 14), (10, 6, 14, 12), (4, 11, 13, 15)])
_uv = me_cube_013.uv_layers.new(name='UVMap')
_uv.uv.foreach_set('vector', [0.625, 0.5, 0.875, 0.5, 0.875, 0.75, 0.625, 0.75, 0.375, 0.75, 0.625, 0.75, 0.625, 1.0, 0.375, 1.0, 0.4046, 0.02958, 0.5954, 0.02958, 0.5954, 0.2204, 0.4046, 0.2204, 0.125, 0.5, 0.375, 0.5, 0.375, 0.75, 0.125, 0.75, 0.375, 0.5, 0.625, 0.5, 0.625, 0.75, 0.375, 0.75, 0.375, 0.25, 0.625, 0.25, 0.625, 0.5, 0.375, 0.5, 0.4046, 0.02958, 0.4046, 0.2204, 0.375, 0.25, 0.375, 0.0, 0.5954, 0.02958, 0.4046, 0.02958, 0.375, 0.0, 0.625, 0.0, 0.4046, 0.2204, 0.5954, 0.2204, 0.625, 0.25, 0.375, 0.25, 0.5971, 0.2091, 0.5971, 0.04087, 0.6233, 0.01466, 0.6233, 0.2353, 0.6233, 0.2353, 0.6233, 0.01466, 0.625, 0.0, 0.625, 0.25, 0.5971, 0.04087, 0.5971, 0.2091, 0.5954, 0.2204, 0.5954, 0.02958, 0.6233, 0.01466, 0.5971, 0.04087, 0.5954, 0.02958, 0.625, 0.0, 0.5971, 0.2091, 0.6233, 0.2353, 0.625, 0.25, 0.5954, 0.2204])
me_cube_013.materials.append(mat_material_013)
me_cube_013.use_remesh_preserve_volume = False
me_cube_013.use_remesh_preserve_attributes = False
me_cube_013.use_mirror_vertex_groups = False
me_cube_013.update()

# ---- objects
ob_cube = bpy.data.objects.new('Cube', me_cube)
ob_light = bpy.data.objects.new('Light', light_light)
ob_camera = bpy.data.objects.new('Camera', cam_camera)
ob_cube_001 = bpy.data.objects.new('Cube.001', me_cube_001)
ob_cube_002 = bpy.data.objects.new('Cube.002', me_cube_002)
ob_cube_003 = bpy.data.objects.new('Cube.003', me_cube_003)
ob_cube_004 = bpy.data.objects.new('Cube.004', me_cube_004)
ob_cube_005 = bpy.data.objects.new('Cube.005', me_cube_005)
ob_cube_006 = bpy.data.objects.new('Cube.006', me_cube_006)
ob_cube_007 = bpy.data.objects.new('Cube.007', me_cube_007)
ob_cube_008 = bpy.data.objects.new('Cube.008', me_cube_008)
ob_cube_009 = bpy.data.objects.new('Cube.009', me_cube_009)
ob_cube_010 = bpy.data.objects.new('Cube.010', me_cube_010)
ob_cube_011 = bpy.data.objects.new('Cube.011', me_cube_011)
ob_cube_012 = bpy.data.objects.new('Cube.012', me_cube_012)
ob_cube_013 = bpy.data.objects.new('Cube.013', me_cube_013)

# ---- transforms, parenting, visibility, modifiers, constraints
ob_cube.location = (-0.06195, 0.1388, -4.768e-07)
ob_cube.rotation_euler = (0.0, -0.0, -1.571)
ob_cube.lock_rotations_4d = False
ob_cube.empty_display_type = 'ARROWS'
ob_cube.lineart.crease_threshold = 0.0
ob_light.location = (0.9435, -3.937, 5.904)
ob_light.rotation_euler = (0.6503, 0.05522, 0.2956)
ob_light.lock_rotations_4d = False
ob_light.empty_display_type = 'ARROWS'
ob_light.color = (0.0, 0.0, 0.0, 0.0)
ob_light.lineart.crease_threshold = 0.0
ob_camera.location = (7.359, -6.926, 4.958)
ob_camera.rotation_euler = (1.109, 0.0, 0.8149)
ob_camera.lock_rotations_4d = False
ob_camera.empty_display_type = 'ARROWS'
ob_camera.color = (0.0, 0.0, 0.0, 0.0)
ob_camera.display_type = 'WIRE'
ob_camera.lineart.crease_threshold = 0.0
ob_cube_001.location = (-0.06195, 0.1388, -2.0)
ob_cube_001.rotation_euler = (0.0, -0.0, -1.571)
ob_cube_001.lock_rotations_4d = False
ob_cube_001.empty_display_type = 'ARROWS'
ob_cube_001.lineart.crease_threshold = 0.0
ob_cube_002.location = (-0.06195, 0.1388, -4.0)
ob_cube_002.rotation_euler = (0.0, -0.0, -1.571)
ob_cube_002.lock_rotations_4d = False
ob_cube_002.empty_display_type = 'ARROWS'
ob_cube_002.lineart.crease_threshold = 0.0
ob_cube_003.location = (-0.06195, -1.861, -4.0)
ob_cube_003.rotation_euler = (0.0, -0.0, -1.571)
ob_cube_003.lock_rotations_4d = False
ob_cube_003.empty_display_type = 'ARROWS'
ob_cube_003.lineart.crease_threshold = 0.0
ob_cube_004.location = (1.938, -1.861, -4.0)
ob_cube_004.rotation_euler = (0.0, -0.0, -1.571)
ob_cube_004.lock_rotations_4d = False
ob_cube_004.empty_display_type = 'ARROWS'
ob_cube_004.lineart.crease_threshold = 0.0
ob_cube_005.location = (3.938, -1.861, -4.0)
ob_cube_005.rotation_euler = (0.0, -0.0, -1.571)
ob_cube_005.lock_rotations_4d = False
ob_cube_005.empty_display_type = 'ARROWS'
ob_cube_005.lineart.crease_threshold = 0.0
ob_cube_006.location = (3.938, -1.861, -6.0)
ob_cube_006.rotation_euler = (0.0, -0.0, -1.571)
ob_cube_006.lock_rotations_4d = False
ob_cube_006.empty_display_type = 'ARROWS'
ob_cube_006.lineart.crease_threshold = 0.0
ob_cube_007.location = (3.938, -1.861, -8.0)
ob_cube_007.rotation_euler = (0.0, -0.0, -1.571)
ob_cube_007.lock_rotations_4d = False
ob_cube_007.empty_display_type = 'ARROWS'
ob_cube_007.lineart.crease_threshold = 0.0
ob_cube_008.location = (3.938, -3.861, -8.0)
ob_cube_008.rotation_euler = (0.0, -0.0, -1.571)
ob_cube_008.lock_rotations_4d = False
ob_cube_008.empty_display_type = 'ARROWS'
ob_cube_008.lineart.crease_threshold = 0.0
ob_cube_009.location = (5.938, -3.861, -8.0)
ob_cube_009.rotation_euler = (0.0, -0.0, -1.571)
ob_cube_009.lock_rotations_4d = False
ob_cube_009.empty_display_type = 'ARROWS'
ob_cube_009.lineart.crease_threshold = 0.0
ob_cube_010.location = (7.938, -3.861, -8.0)
ob_cube_010.rotation_euler = (0.0, -0.0, -1.571)
ob_cube_010.lock_rotations_4d = False
ob_cube_010.empty_display_type = 'ARROWS'
ob_cube_010.lineart.crease_threshold = 0.0
ob_cube_011.location = (9.938, -3.861, -8.0)
ob_cube_011.rotation_euler = (0.0, -0.0, -1.571)
ob_cube_011.lock_rotations_4d = False
ob_cube_011.empty_display_type = 'ARROWS'
ob_cube_011.lineart.crease_threshold = 0.0
ob_cube_012.location = (11.94, -3.861, -8.0)
ob_cube_012.rotation_euler = (0.0, -0.0, -1.571)
ob_cube_012.lock_rotations_4d = False
ob_cube_012.empty_display_type = 'ARROWS'
ob_cube_012.lineart.crease_threshold = 0.0
ob_cube_013.location = (13.94, -3.861, -8.0)
ob_cube_013.rotation_euler = (0.0, -0.0, -1.571)
ob_cube_013.lock_rotations_4d = False
ob_cube_013.empty_display_type = 'ARROWS'
ob_cube_013.lineart.crease_threshold = 0.0

# ---- collection membership
col_collection.objects.link(ob_cube)
col_collection.objects.link(ob_light)
col_collection.objects.link(ob_camera)
col_collection.objects.link(ob_cube_001)
col_collection.objects.link(ob_cube_002)
col_collection.objects.link(ob_cube_003)
col_collection.objects.link(ob_cube_004)
col_collection.objects.link(ob_cube_005)
col_collection.objects.link(ob_cube_006)
col_collection.objects.link(ob_cube_007)
col_collection.objects.link(ob_cube_008)
col_collection.objects.link(ob_cube_009)
col_collection.objects.link(ob_cube_010)
col_collection.objects.link(ob_cube_011)
col_collection.objects.link(ob_cube_012)
col_collection.objects.link(ob_cube_013)

# ---- scene / render settings (as saved in the file)
scene.camera = ob_camera
scene.frame_start = 1; scene.frame_end = 250; scene.frame_set(1)
scene.render.engine = 'BLENDER_EEVEE_NEXT'
scene.cycles.use_denoising = False
scene.cycles.samples = 128
scene.cycles.sampling_pattern = 'TABULATED_SOBOL'
scene.cycles.use_adaptive_sampling = False
scene.cycles.use_light_tree = False
scene.view_settings.view_transform = 'Filmic'
bpy.context.view_layer.update()
